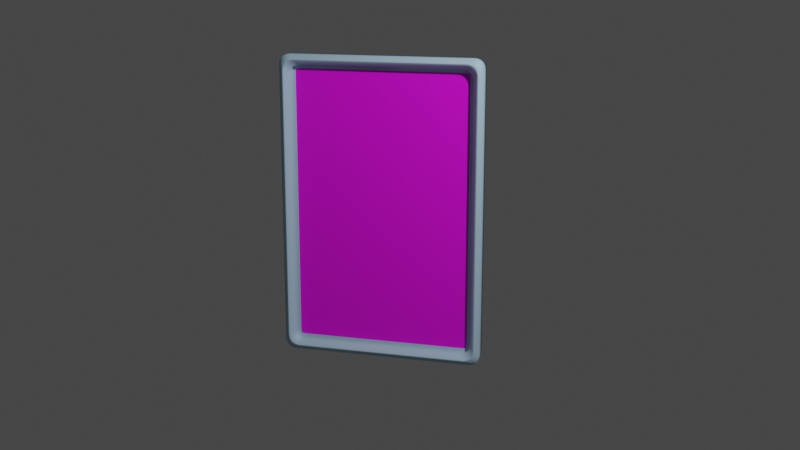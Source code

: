 # Source: tableau6.blend  (saved by Blender 3.5.10; exported with 4.5.12 LTS)
import bpy
from mathutils import Matrix  # noqa: F401  (used for matrix-valued properties, if any)

bpy.ops.wm.read_factory_settings(use_empty=True)
scene = bpy.context.scene
scene.name = 'Scene'

# ---- collections
col_collection = bpy.data.collections.new('Collection'); scene.collection.children.link(col_collection)

# ---- images (referenced by path relative to the original .blend; pixels are not part of the script)
import os
ASSET_DIR = os.environ.get("B2B_ASSET_DIR", "")  # directory of the original .blend (textures are referenced by path, not embedded)
HERE = os.path.dirname(os.path.abspath(__file__))  # packed textures are extracted next to this script under _unpacked/

def load_image(name, relpath, width, height, colorspace="sRGB"):
    """Load a texture the original file referenced (path relative to the .blend, or extracted next to this script)."""
    p = next((c for c in (os.path.join(HERE, relpath), os.path.join(ASSET_DIR, relpath)) if relpath and os.path.exists(c)), "")
    if p:
        img = bpy.data.images.load(p, check_existing=True)
        img.name = name
    else:  # same state as the original file: an image datablock whose file is absent (Cycles renders it pink)
        img = bpy.data.images.new(name, width, height)
        img.source = "FILE"
        img.filepath = "//" + (relpath or name)
    img.colorspace_settings.name = colorspace
    return img
img_cover_r4x3w1200_57df2e78c603e_rodolphe_jpg = load_image('cover-r4x3w1200-57df2e78c603e-rodolphe.jpg', 'texture/cover-r4x3w1200-57df2e78c603e-rodolphe.jpg', 1024, 1024, 'sRGB')

# ---- materials (node trees are filled in below, after node groups)
mat_cadre2 = bpy.data.materials.new('cadre2')
mat_cadre2.use_transparent_shadow = False
mat_poulet = bpy.data.materials.new('poulet')
mat_poulet.use_transparent_shadow = False

# ---- node groups
ng_auto_smooth = bpy.data.node_groups.new('Auto Smooth', 'GeometryNodeTree')
_s = ng_auto_smooth.interface.new_socket(name='Geometry', in_out='OUTPUT', socket_type='NodeSocketGeometry')
_s = ng_auto_smooth.interface.new_socket(name='Geometry', in_out='INPUT', socket_type='NodeSocketGeometry')
_s = ng_auto_smooth.interface.new_socket(name='Angle', in_out='INPUT', socket_type='NodeSocketFloat')
_s.subtype = 'ANGLE'
_s.min_value = 0.0
_s.max_value = 3.142
ng_auto_smooth.is_modifier = True
_N = ng_auto_smooth.nodes; _L = ng_auto_smooth.links
n0 = _N.new('NodeGroupOutput'); n0.name = 'Group Output'; n0.location = (480, -100)
n1 = _N.new('NodeGroupInput'); n1.name = 'Group Input'; n1.location = (-420, -300)
n2 = _N.new('NodeGroupInput'); n2.name = 'Group Input.001'; n2.location = (-60, -100)
n3 = _N.new('GeometryNodeSetShadeSmooth'); n3.name = 'Set Shade Smooth'; n3.location = (120, -100)
n3.domain = 'EDGE'
n4 = _N.new('GeometryNodeSetShadeSmooth'); n4.name = 'Set Shade Smooth.001'; n4.location = (300, -100)
n5 = _N.new('GeometryNodeInputMeshEdgeAngle'); n5.name = 'Edge Angle'; n5.location = (-420, -220)
n6 = _N.new('GeometryNodeInputEdgeSmooth'); n6.name = 'Is Edge Smooth'; n6.location = (-60, -160)
n7 = _N.new('GeometryNodeInputShadeSmooth'); n7.name = 'Is Face Smooth'; n7.location = (-240, -340)
n8 = _N.new('FunctionNodeBooleanMath'); n8.name = 'Boolean Math'; n8.location = (-60, -220)
n9 = _N.new('FunctionNodeCompare'); n9.name = 'Compare'; n9.location = (-240, -180)
n9.operation = 'LESS_EQUAL'
_L.new(n5.outputs[0], n9.inputs[0])
_L.new(n4.outputs[0], n0.inputs[0])
_L.new(n1.outputs[1], n9.inputs[1])
_L.new(n9.outputs[0], n8.inputs[0])
_L.new(n7.outputs[0], n8.inputs[1])
_L.new(n2.outputs[0], n3.inputs[0])
_L.new(n6.outputs[0], n3.inputs[1])
_L.new(n3.outputs[0], n4.inputs[0])
_L.new(n8.outputs[0], n3.inputs[2])
n0.is_active_output = True

# ---- material node trees
mat_cadre2.use_nodes = True; mat_cadre2.node_tree.nodes.clear()
_N = mat_cadre2.node_tree.nodes; _L = mat_cadre2.node_tree.links
n0 = _N.new('ShaderNodeOutputMaterial'); n0.name = 'Material Output'; n0.location = (1064, 558)
n1 = _N.new('ShaderNodeBsdfPrincipled'); n1.name = 'Principled BSDF'; n1.location = (774, 558)
n1.distribution = 'GGX'
n1.subsurface_method = 'RANDOM_WALK_SKIN'
n1.inputs[0].default_value = (0.438, 0.6391, 0.8, 1.0)
n1.inputs[3].default_value = 1.45
n1.inputs[27].default_value = (0.0, 0.0, 0.0, 1.0)
n1.inputs[28].default_value = 1.0
_L.new(n1.outputs[0], n0.inputs[0])
n0.is_active_output = True
mat_poulet.use_nodes = True; mat_poulet.node_tree.nodes.clear()
_N = mat_poulet.node_tree.nodes; _L = mat_poulet.node_tree.links
n0 = _N.new('ShaderNodeBsdfPrincipled'); n0.name = 'Principled BSDF'; n0.location = (10, 300)
n0.distribution = 'GGX'
n0.subsurface_method = 'RANDOM_WALK_SKIN'
n0.inputs[3].default_value = 1.45
n0.inputs[27].default_value = (0.0, 0.0, 0.0, 1.0)
n0.inputs[28].default_value = 1.0
n1 = _N.new('ShaderNodeOutputMaterial'); n1.name = 'Material Output'; n1.location = (300, 300)
n2 = _N.new('ShaderNodeTexImage'); n2.name = 'Image Texture'; n2.location = (-299, 290)
n2.image = img_cover_r4x3w1200_57df2e78c603e_rodolphe_jpg
_L.new(n0.outputs[0], n1.inputs[0])
_L.new(n2.outputs[0], n0.inputs[0])
n1.is_active_output = True

# ---- world
world_world = bpy.data.worlds.new('World'); scene.world = world_world
world_world.use_nodes = True; world_world.node_tree.nodes.clear()
_N = world_world.node_tree.nodes; _L = world_world.node_tree.links
n0 = _N.new('ShaderNodeOutputWorld'); n0.name = 'World Output'; n0.location = (300, 300)
n1 = _N.new('ShaderNodeBackground'); n1.name = 'Background'; n1.location = (10, 300)
n1.inputs[0].default_value = (0.05088, 0.05088, 0.05088, 1.0)
_L.new(n1.outputs[0], n0.inputs[0])
n0.is_active_output = True
world_world.color = (0.05088, 0.05088, 0.05088)
world_world.use_sun_shadow = False
world_world.sun_shadow_jitter_overblur = 0.0

# ---- cameras
cam_camera = bpy.data.cameras.new('Camera')
cam_camera.clip_end = 100.0
cam_camera.ortho_scale = 7.314

# ---- lights
light_light = bpy.data.lights.new('Light', 'POINT')
light_light.transmission_factor = 0.0
light_light.energy = 1000.0
light_light.shadow_soft_size = 0.1
light_light.shadow_maximum_resolution = 0.006
light_light.use_absolute_resolution = True

# ---- meshes
me_cube_001 = bpy.data.meshes.new('Cube.001')
me_cube_001.from_pydata([(-0.9022, -1.0, -0.9022), (-0.9022, -1.0, 1.871), (-1.0, 1.0, -1.0), (-1.0, 1.0, 1.969), (0.9022, -1.0, -0.9022), (0.9022, -1.0, 1.871), (1.0, 1.0, -1.0), (1.0, 1.0, 1.969), (-1.0, -1.0, -1.0), (-1.0, -1.0, 1.969), (1.0, -1.0, 1.969), (1.0, -1.0, -1.0), (-0.9022, 0.2026, -0.9022), (-0.9022, 0.2026, 1.871), (0.9022, 0.2026, 1.871), (0.9022, 0.2026, -0.9022), (-0.9511, -1.725, -0.9511), (-0.9511, -1.725, 1.92), (0.9511, -1.725, 1.92), (0.9511, -1.725, -0.9511)], [], [(8, 9, 3, 2), (2, 3, 7, 6), (6, 7, 10, 11), (0, 4, 15, 12), (2, 6, 11, 8), (7, 3, 9, 10), (16, 17, 9, 8), (18, 19, 11, 10), (19, 16, 8, 11), (17, 18, 10, 9), (15, 14, 13, 12), (1, 0, 12, 13), (5, 1, 13, 14), (4, 5, 14, 15), (1, 5, 18, 17), (4, 0, 16, 19), (5, 4, 19, 18), (0, 1, 17, 16)])
me_cube_001.polygons.foreach_set('use_smooth', [True] * 18)
me_cube_001.polygons.foreach_set('material_index', [0, 0, 0, 0, 0, 0, 0, 0, 0, 0, 1, 0, 0, 0, 0, 0, 0, 0])
_uv = me_cube_001.uv_layers.new(name='UVMap')
_uv.uv.foreach_set('vector', [0.375, 0.0, 0.625, 0.0, 0.625, 0.25, 0.375, 0.25, 0.375, 0.25, 0.625, 0.25, 0.625, 0.5, 0.375, 0.5, 0.375, 0.5, 0.625, 0.5, 0.625, 0.75, 0.375, 0.75, 0.3832, 0.9878, 0.3832, 0.7622, 0.3832, 0.7622, 0.3832, 0.9878, 0.125, 0.5, 0.375, 0.5, 0.375, 0.75, 0.125, 0.75, 0.625, 0.5, 0.875, 0.5, 0.875, 0.75, 0.625, 0.75, 0.3791, 0.9939, 0.6209, 0.9939, 0.625, 1.0, 0.375, 1.0, 0.6209, 0.7561, 0.3791, 0.7561, 0.375, 0.75, 0.625, 0.75, 0.3791, 0.7561, 0.3791, 0.9939, 0.375, 1.0, 0.375, 0.75, 0.6209, 0.9939, 0.6209, 0.7561, 0.625, 0.75, 0.625, 1.0, 0.8965, 0.007224, 0.8965, 1.008, 0.3046, 1.008, 0.3046, 0.007224, 0.6168, 0.9878, 0.3832, 0.9878, 0.3832, 0.9878, 0.6168, 0.9878, 0.6168, 0.7622, 0.6168, 0.9878, 0.6168, 0.9878, 0.6168, 0.7622, 0.3832, 0.7622, 0.6168, 0.7622, 0.6168, 0.7622, 0.3832, 0.7622, 0.6168, 0.9878, 0.6168, 0.7622, 0.6209, 0.7561, 0.6209, 0.9939, 0.3832, 0.7622, 0.3832, 0.9878, 0.3791, 0.9939, 0.3791, 0.7561, 0.6168, 0.7622, 0.3832, 0.7622, 0.3791, 0.7561, 0.6209, 0.7561, 0.3832, 0.9878, 0.6168, 0.9878, 0.6209, 0.9939, 0.3791, 0.9939])
me_cube_001.materials.append(mat_cadre2)
me_cube_001.materials.append(mat_poulet)
me_cube_001.update()

# ---- objects
ob_light = bpy.data.objects.new('Light', light_light)
ob_camera = bpy.data.objects.new('Camera', cam_camera)
ob_cube = bpy.data.objects.new('Cube', me_cube_001)

# ---- transforms, parenting, visibility, modifiers, constraints
ob_light.location = (4.076, -3.554, 5.904)
ob_light.rotation_euler = (0.6503, 0.05522, 1.866)
ob_light.lock_rotations_4d = False
ob_light.empty_display_type = 'ARROWS'
ob_light.color = (0.0, 0.0, 0.0, 0.0)
ob_light.lineart.crease_threshold = 0.0
ob_camera.location = (3.002, -10.05, 3.966)
ob_camera.rotation_euler = (1.327, 9.45e-09, 0.2732)
ob_camera.lock_rotations_4d = False
ob_camera.empty_display_type = 'ARROWS'
ob_camera.color = (0.0, 0.0, 0.0, 0.0)
ob_camera.display_type = 'WIRE'
ob_camera.lineart.crease_threshold = 0.0
ob_cube.location = (0.0, 0.0, 1.024)
ob_cube.scale = (1.0, 0.05946, 1.0)
_m = ob_cube.modifiers.new('Bevel', 'BEVEL')
_m.segments = 5
_m = ob_cube.modifiers.new('Auto Smooth', 'NODES')
_m.node_group = ng_auto_smooth
_gi = [s.identifier for s in ng_auto_smooth.interface.items_tree if s.item_type == 'SOCKET' and s.in_out == 'INPUT']
_m[_gi[1]] = 0.5236  # Angle

# ---- collection membership
col_collection.objects.link(ob_light)
col_collection.objects.link(ob_camera)
col_collection.objects.link(ob_cube)

# ---- scene / render settings (as saved in the file)
scene.camera = ob_camera
scene.frame_start = 1; scene.frame_end = 250; scene.frame_set(1)
scene.render.engine = 'BLENDER_EEVEE_NEXT'
scene.cycles.sampling_pattern = 'TABULATED_SOBOL'
scene.view_settings.view_transform = 'Filmic'
bpy.context.view_layer.update()
